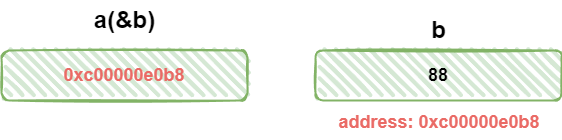

The diagram above was exported from draw.io. Its source (the exported page's mxGraphModel, read from the mxfile embedded in the PNG):
<mxGraphModel dx="2074" dy="1098" grid="1" gridSize="10" guides="1" tooltips="1" connect="1" arrows="1" fold="1" page="1" pageScale="1" pageWidth="827" pageHeight="1169" math="0" shadow="0">
  <root>
    <mxCell id="0" />
    <mxCell id="1" parent="0" />
    <mxCell id="QL0a-wUDgotpW6eDya94-3" value="&lt;font style=&quot;font-size: 18px;&quot;&gt;&lt;b&gt;88&lt;/b&gt;&lt;/font&gt;" style="rounded=1;whiteSpace=wrap;html=1;strokeWidth=2;fillWeight=4;hachureGap=8;hachureAngle=45;fillColor=#d5e8d4;sketch=1;strokeColor=#82b366;" vertex="1" parent="1">
      <mxGeometry x="364" y="170" width="246" height="50" as="geometry" />
    </mxCell>
    <mxCell id="QL0a-wUDgotpW6eDya94-4" value="a(&amp;amp;b)" style="text;strokeColor=none;fillColor=none;html=1;fontSize=24;fontStyle=1;verticalAlign=middle;align=center;" vertex="1" parent="1">
      <mxGeometry x="123" y="120" width="100" height="40" as="geometry" />
    </mxCell>
    <mxCell id="QL0a-wUDgotpW6eDya94-5" value="b" style="text;strokeColor=none;fillColor=none;html=1;fontSize=24;fontStyle=1;verticalAlign=middle;align=center;" vertex="1" parent="1">
      <mxGeometry x="437" y="130" width="100" height="40" as="geometry" />
    </mxCell>
    <mxCell id="QL0a-wUDgotpW6eDya94-6" value="&lt;font color=&quot;#ea6b66&quot; style=&quot;font-size: 18px;&quot;&gt;&lt;b&gt;0xc00000e0b8&lt;/b&gt;&lt;/font&gt;" style="rounded=1;whiteSpace=wrap;html=1;strokeWidth=2;fillWeight=4;hachureGap=8;hachureAngle=45;fillColor=#d5e8d4;sketch=1;strokeColor=#82b366;" vertex="1" parent="1">
      <mxGeometry x="50" y="170" width="246" height="50" as="geometry" />
    </mxCell>
    <mxCell id="QL0a-wUDgotpW6eDya94-7" value="&lt;font color=&quot;#ea6b66&quot; style=&quot;font-size: 18px;&quot;&gt;address:&amp;nbsp;0xc00000e0b8&amp;nbsp;&lt;/font&gt;" style="text;strokeColor=none;fillColor=none;html=1;fontSize=24;fontStyle=1;verticalAlign=middle;align=center;" vertex="1" parent="1">
      <mxGeometry x="440" y="220" width="100" height="40" as="geometry" />
    </mxCell>
  </root>
</mxGraphModel>